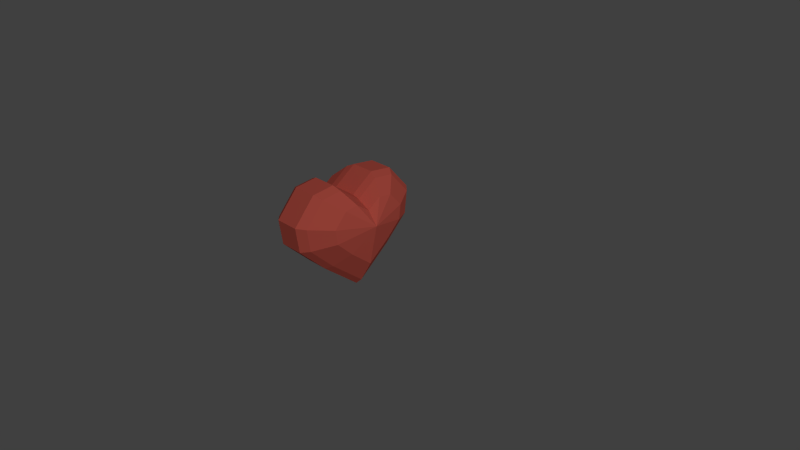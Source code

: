 # Source: Heart.blend  (saved by Blender 2.75.0; exported with 4.5.12 LTS)
import bpy
from mathutils import Matrix  # noqa: F401  (used for matrix-valued properties, if any)

bpy.ops.wm.read_factory_settings(use_empty=True)
scene = bpy.context.scene
scene.name = 'Scene'

# ---- collections
col_collection_1 = bpy.data.collections.new('Collection 1'); scene.collection.children.link(col_collection_1)

# ---- materials (node trees are filled in below, after node groups)
mat_material_003 = bpy.data.materials.new('Material.003')
mat_material_003.alpha_threshold = 0.0
mat_material_003.roughness = 0.5

# ---- material node trees
mat_material_003.use_nodes = True; mat_material_003.node_tree.nodes.clear()
_N = mat_material_003.node_tree.nodes; _L = mat_material_003.node_tree.links
n0 = _N.new('ShaderNodeOutputMaterial'); n0.name = 'Material Output'; n0.location = (300, 300)
n1 = _N.new('ShaderNodeBsdfDiffuse'); n1.name = 'Diffuse BSDF'; n1.location = (10, 300)
n1.inputs[0].default_value = (0.8, 0.1364, 0.09881, 1.0)
_L.new(n1.outputs[0], n0.inputs[0])
n0.is_active_output = True

# ---- world
world_world = bpy.data.worlds.new('World'); scene.world = world_world
world_world.color = (0.05088, 0.05088, 0.05088)
world_world.use_sun_shadow = False
world_world.sun_shadow_jitter_overblur = 0.0
world_world.cycles.sampling_method = 'MANUAL'
world_world.cycles.sample_map_resolution = 256

# ---- cameras
cam_camera = bpy.data.cameras.new('Camera')
cam_camera.clip_end = 100.0
cam_camera.lens = 35.0
cam_camera.sensor_width = 32.0
cam_camera.sensor_height = 18.0
cam_camera.ortho_scale = 7.314
cam_camera.dof.focus_distance = 0.0

# ---- lights
light_sun = bpy.data.lights.new('Sun', 'SUN')
light_sun.transmission_factor = 0.0
light_sun.angle = 0.1993
light_sun.energy = 0.8
light_sun.shadow_buffer_clip_start = 0.5
light_sun.shadow_soft_size = 0.1
light_sun.shadow_cascade_max_distance = 1000.0
light_sun.cycles.use_multiple_importance_sampling = False
light_lamp = bpy.data.lights.new('Lamp', 'POINT')
light_lamp.transmission_factor = 0.0
light_lamp.cutoff_distance = 30.0
light_lamp.energy = 100.0
light_lamp.shadow_buffer_clip_start = 1.001
light_lamp.shadow_soft_size = 0.1
light_lamp.shadow_maximum_resolution = 0.006
light_lamp.use_absolute_resolution = True
light_lamp.cycles.use_multiple_importance_sampling = False

# ---- meshes
me_cylinder_003 = bpy.data.meshes.new('Cylinder.003')
me_cylinder_003.from_pydata([(0.4684, 0.8113, -0.1612), (0.4684, 0.8113, 0.1577), (-0.1389, -0.2406, -0.1612), (-0.1389, -0.2406, 0.1577), (-0.7395, -0.0986, -0.1612), (-0.7395, -0.0986, 0.1577), (-0.6207, 0.5886, -0.1612), (-0.6207, 0.5886, 0.1577), (-0.1422, 0.7114, -0.1612), (-0.1422, 0.7114, 0.1577), (-0.5029, -0.2765, 0.1577), (-0.5029, -0.2765, -0.1612), (-0.821, 0.3264, -0.1612), (-0.821, 0.3264, 0.1577), (0.2844, -0.6897, 0.1577), (0.2844, -0.6897, -0.1612), (0.8201, -0.2432, 0.1577), (0.8201, -0.2432, -0.1612), (0.6872, 0.2325, 0.1577), (0.6872, 0.2325, -0.1612), (0.01196, -0.5738, -0.1612), (0.01196, -0.5738, 0.1577), (0.6932, -0.5478, 0.1577), (0.6932, -0.5478, -0.1612), (0.4216, 0.7302, -0.2612), (-0.125, -0.2165, -0.2612), (-0.7389, 0.2938, -0.2612), (-0.5586, 0.5298, -0.2612), (-0.128, 0.6402, -0.2612), (-0.4526, -0.2489, -0.2612), (-0.6656, -0.08874, -0.2612), (0.01076, -0.5164, -0.2612), (0.6239, -0.4931, -0.2612), (0.2559, -0.6208, -0.2612), (0.6185, 0.2092, -0.2612), (0.7381, -0.2189, -0.2612), (-0.125, -0.2165, 0.2618), (0.4216, 0.7302, 0.2618), (-0.4526, -0.2489, 0.2618), (-0.7389, 0.2938, 0.2618), (-0.6656, -0.08874, 0.2618), (-0.128, 0.6402, 0.2618), (-0.5586, 0.5298, 0.2618), (0.01076, -0.5164, 0.2618), (0.6239, -0.4931, 0.2618), (0.7381, -0.2189, 0.2618), (0.6185, 0.2092, 0.2618), (0.2559, -0.6208, 0.2618), (0.2737, 0.474, -0.4403), (-0.08115, -0.1406, -0.4403), (-0.4797, 0.1907, -0.4403), (-0.3626, 0.3439, -0.4403), (-0.08311, 0.4156, -0.4403), (-0.2938, -0.1616, -0.4403), (-0.4321, -0.05761, -0.4403), (0.006988, -0.3352, -0.4403), (0.405, -0.3201, -0.4403), (0.1661, -0.403, -0.4403), (0.4015, 0.1358, -0.4403), (0.4792, -0.1421, -0.4403), (-5.96e-08, 5.96e-08, -0.5718), (0.2737, 0.474, 0.443), (-0.08115, -0.1406, 0.443), (0.405, -0.3201, 0.443), (0.4792, -0.1421, 0.443), (0.4015, 0.1358, 0.443), (0.006988, -0.3352, 0.443), (0.1661, -0.403, 0.443), (-0.2938, -0.1616, 0.443), (-0.4797, 0.1907, 0.443), (-0.4321, -0.05761, 0.443), (-0.08311, 0.4156, 0.443), (-0.3626, 0.3439, 0.443), (-2.682e-07, 1.192e-07, 0.5744)], [], [(0, 1, 3, 2), (5, 10, 38, 40), (8, 9, 1, 0), (12, 13, 7, 6), (11, 4, 30, 29), (6, 7, 9, 8), (11, 10, 5, 4), (2, 3, 10, 11), (4, 5, 13, 12), (15, 20, 31, 33), (18, 19, 0, 1), (22, 23, 17, 16), (18, 1, 37, 46), (16, 17, 19, 18), (21, 20, 15, 14), (14, 15, 23, 22), (3, 2, 20, 21), (29, 30, 54, 53), (31, 25, 49, 55), (20, 2, 25, 31), (6, 8, 28, 27), (17, 23, 32, 35), (4, 12, 26, 30), (23, 15, 33, 32), (8, 0, 24, 28), (2, 11, 29, 25), (12, 6, 27, 26), (0, 19, 34, 24), (19, 17, 35, 34), (36, 37, 41, 42, 39, 40, 38), (37, 36, 43, 47, 44, 45, 46), (3, 21, 43, 36), (1, 9, 41, 37), (7, 13, 39, 42), (21, 14, 47, 43), (9, 7, 42, 41), (14, 22, 44, 47), (13, 5, 40, 39), (22, 16, 45, 44), (10, 3, 36, 38), (16, 18, 46, 45), (35, 32, 56, 59), (26, 27, 51, 50), (32, 33, 57, 56), (25, 29, 53, 49), (24, 34, 58, 48), (28, 24, 48, 52), (34, 35, 59, 58), (30, 26, 50, 54), (27, 28, 52, 51), (33, 31, 55, 57), (49, 53, 60), (56, 57, 60), (48, 58, 60), (52, 48, 60), (58, 59, 60), (54, 50, 60), (51, 52, 60), (57, 55, 60), (55, 49, 60), (53, 54, 60), (59, 56, 60), (50, 51, 60), (43, 47, 67, 66), (38, 36, 62, 68), (42, 39, 69, 72), (44, 45, 64, 63), (40, 38, 68, 70), (36, 43, 66, 62), (37, 41, 71, 61), (46, 37, 61, 65), (41, 42, 72, 71), (47, 44, 63, 67), (45, 46, 65, 64), (39, 40, 70, 69), (62, 66, 73), (69, 70, 73), (61, 71, 73), (65, 61, 73), (71, 72, 73), (67, 63, 73), (64, 65, 73), (70, 68, 73), (68, 62, 73), (66, 67, 73), (72, 69, 73), (63, 64, 73)])
me_cylinder_003.materials.append(mat_material_003)
me_cylinder_003.use_remesh_preserve_volume = False
me_cylinder_003.use_remesh_preserve_attributes = False
me_cylinder_003.use_mirror_vertex_groups = False
me_cylinder_003.update()

# ---- objects
ob_cylinder_001 = bpy.data.objects.new('Cylinder.001', me_cylinder_003)
ob_sun = bpy.data.objects.new('Sun', light_sun)
ob_lamp = bpy.data.objects.new('Lamp', light_lamp)
ob_camera = bpy.data.objects.new('Camera', cam_camera)

# ---- transforms, parenting, visibility, modifiers, constraints
ob_cylinder_001.location = (0.0, -0.44, 0.7556)
ob_cylinder_001.rotation_euler = (1.571, -3.665, -1.571)
ob_cylinder_001.lineart.crease_threshold = 0.0
ob_sun.location = (-0.3994, -0.2293, 0.7237)
ob_sun.rotation_euler = (0.4553, 0.9068, 0.02052)
ob_sun.lineart.crease_threshold = 0.0
ob_lamp.location = (4.076, 1.005, 5.904)
ob_lamp.rotation_euler = (0.6503, 0.05522, 1.866)
ob_lamp.lock_rotations_4d = False
ob_lamp.empty_display_type = 'ARROWS'
ob_lamp.color = (0.0, 0.0, 0.0, 0.0)
ob_lamp.lineart.crease_threshold = 0.0
ob_camera.location = (7.481, -6.508, 5.344)
ob_camera.rotation_euler = (1.109, 0.01082, 0.8149)
ob_camera.lock_rotations_4d = False
ob_camera.empty_display_type = 'ARROWS'
ob_camera.color = (0.0, 0.0, 0.0, 0.0)
ob_camera.display_type = 'WIRE'
ob_camera.lineart.crease_threshold = 0.0

# ---- collection membership
col_collection_1.objects.link(ob_cylinder_001)
col_collection_1.objects.link(ob_sun)
col_collection_1.objects.link(ob_lamp)
col_collection_1.objects.link(ob_camera)

# ---- scene / render settings (as saved in the file)
scene.camera = ob_camera
scene.frame_start = 1; scene.frame_end = 250; scene.frame_set(1)
scene.render.engine = 'CYCLES'
scene.render.resolution_percentage = 50
scene.render.dither_intensity = 0.0
scene.cycles.use_denoising = False
scene.cycles.samples = 10
scene.cycles.sampling_pattern = 'TABULATED_SOBOL'
scene.cycles.light_sampling_threshold = 0.0
scene.cycles.use_adaptive_sampling = False
scene.cycles.use_light_tree = False
scene.cycles.blur_glossy = 0.0
scene.cycles.pixel_filter_type = 'GAUSSIAN'
scene.cycles.sample_clamp_indirect = 0.0
scene.view_settings.view_transform = 'Standard'
bpy.context.view_layer.update()
